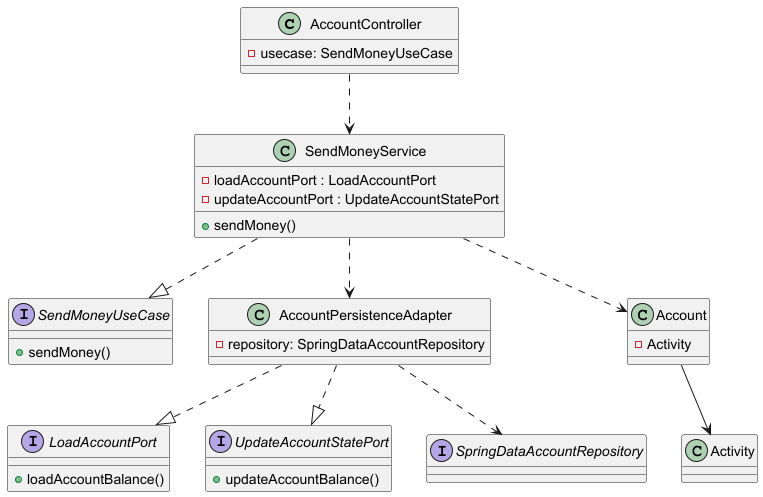

The diagram above was rendered by PlantUML. Its source (embedded in the PNG):
@startuml
class AccountController {
    - usecase: SendMoneyUseCase
}

interface SendMoneyUseCase {
    + sendMoney()
}

class SendMoneyService {
    - loadAccountPort : LoadAccountPort
    - updateAccountPort : UpdateAccountStatePort
    + sendMoney()
}

interface LoadAccountPort {
    + loadAccountBalance()
}

interface UpdateAccountStatePort {
    + updateAccountBalance()
}

class AccountPersistenceAdapter {
    - repository: SpringDataAccountRepository
}

interface SpringDataAccountRepository

class Account {
    - Activity
}

class Activity

AccountPersistenceAdapter ..> SpringDataAccountRepository
AccountPersistenceAdapter ..|> LoadAccountPort
AccountPersistenceAdapter ..|> UpdateAccountStatePort

SendMoneyService ..> AccountPersistenceAdapter
SendMoneyService ..|> SendMoneyUseCase

AccountController ..> SendMoneyService

SendMoneyService ..> Account
Account --> Activity
@enduml